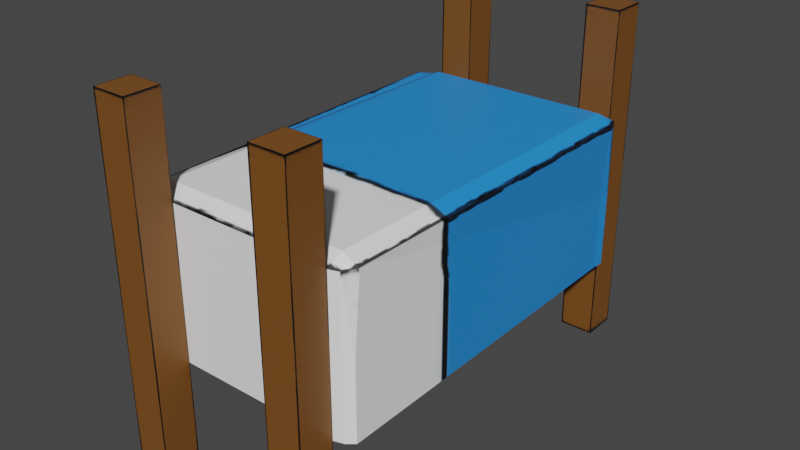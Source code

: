 # Source: Bed.blend  (saved by Blender 3.2.14; exported with 4.5.12 LTS)
import bpy
from mathutils import Matrix  # noqa: F401  (used for matrix-valued properties, if any)

bpy.ops.wm.read_factory_settings(use_empty=True)
scene = bpy.context.scene
scene.name = 'Scene'

# ---- collections
col_collection = bpy.data.collections.new('Collection'); scene.collection.children.link(col_collection)

# ---- images (referenced by path relative to the original .blend; pixels are not part of the script)
import os
ASSET_DIR = os.environ.get("B2B_ASSET_DIR", "")  # directory of the original .blend (textures are referenced by path, not embedded)
HERE = os.path.dirname(os.path.abspath(__file__))  # packed textures are extracted next to this script under _unpacked/

def load_image(name, relpath, width, height, colorspace="sRGB"):
    """Load a texture the original file referenced (path relative to the .blend, or extracted next to this script)."""
    p = next((c for c in (os.path.join(HERE, relpath), os.path.join(ASSET_DIR, relpath)) if relpath and os.path.exists(c)), "")
    if p:
        img = bpy.data.images.load(p, check_existing=True)
        img.name = name
    else:  # same state as the original file: an image datablock whose file is absent (Cycles renders it pink)
        img = bpy.data.images.new(name, width, height)
        img.source = "FILE"
        img.filepath = "//" + (relpath or name)
    img.colorspace_settings.name = colorspace
    return img
img_bedtexture = load_image('BedTexture', '_unpacked/BedTexture.72600399.png', 1024, 1024, 'sRGB')
img_posttexture = load_image('PostTexture', '_unpacked/PostTexture.267815c9.png', 1024, 1024, 'sRGB')

# ---- materials (node trees are filled in below, after node groups)
mat_material = bpy.data.materials.new('Material')
mat_material.alpha_threshold = 0.0
mat_material.use_transparent_shadow = False
mat_material.line_color = (0.0, 0.0, 0.0, 1.0)
mat_material_001 = bpy.data.materials.new('Material.001')
mat_material_001.alpha_threshold = 0.0
mat_material_001.use_transparent_shadow = False
mat_material_001.line_color = (0.0, 0.0, 0.0, 1.0)
mat_material_002 = bpy.data.materials.new('Material.002')
mat_material_002.alpha_threshold = 0.0
mat_material_002.use_transparent_shadow = False
mat_material_002.line_color = (0.0, 0.0, 0.0, 1.0)
mat_material_003 = bpy.data.materials.new('Material.003')
mat_material_003.alpha_threshold = 0.0
mat_material_003.use_transparent_shadow = False
mat_material_003.line_color = (0.0, 0.0, 0.0, 1.0)
mat_material_004 = bpy.data.materials.new('Material.004')
mat_material_004.use_transparent_shadow = False

# ---- material node trees
mat_material.use_nodes = True; mat_material.node_tree.nodes.clear()
_N = mat_material.node_tree.nodes; _L = mat_material.node_tree.links
n0 = _N.new('ShaderNodeOutputMaterial'); n0.name = 'Material Output'; n0.location = (300, 300)
n1 = _N.new('ShaderNodeBsdfPrincipled'); n1.name = 'Principled BSDF'; n1.location = (10, 300)
n1.distribution = 'GGX'
n1.subsurface_method = 'RANDOM_WALK_SKIN'
n1.inputs[2].default_value = 0.4
n1.inputs[3].default_value = 1.45
n1.inputs[27].default_value = (0.0, 0.0, 0.0, 1.0)
n1.inputs[28].default_value = 1.0
n2 = _N.new('ShaderNodeTexImage'); n2.name = 'Image Texture'; n2.location = (-280, 275)
n2.image = img_bedtexture
_L.new(n1.outputs[0], n0.inputs[0])
_L.new(n2.outputs[0], n1.inputs[0])
n0.is_active_output = True
mat_material_001.use_nodes = True; mat_material_001.node_tree.nodes.clear()
_N = mat_material_001.node_tree.nodes; _L = mat_material_001.node_tree.links
n0 = _N.new('ShaderNodeOutputMaterial'); n0.name = 'Material Output'; n0.location = (300, 300)
n1 = _N.new('ShaderNodeBsdfPrincipled'); n1.name = 'Principled BSDF'; n1.location = (10, 300)
n1.distribution = 'GGX'
n1.subsurface_method = 'RANDOM_WALK_SKIN'
n1.inputs[2].default_value = 0.4
n1.inputs[3].default_value = 1.45
n1.inputs[27].default_value = (0.0, 0.0, 0.0, 1.0)
n1.inputs[28].default_value = 1.0
_L.new(n1.outputs[0], n0.inputs[0])
n0.is_active_output = True
mat_material_002.use_nodes = True; mat_material_002.node_tree.nodes.clear()
_N = mat_material_002.node_tree.nodes; _L = mat_material_002.node_tree.links
n0 = _N.new('ShaderNodeOutputMaterial'); n0.name = 'Material Output'; n0.location = (300, 300)
n1 = _N.new('ShaderNodeBsdfPrincipled'); n1.name = 'Principled BSDF'; n1.location = (10, 300)
n1.distribution = 'GGX'
n1.subsurface_method = 'RANDOM_WALK_SKIN'
n1.inputs[2].default_value = 0.4
n1.inputs[3].default_value = 1.45
n1.inputs[27].default_value = (0.0, 0.0, 0.0, 1.0)
n1.inputs[28].default_value = 1.0
_L.new(n1.outputs[0], n0.inputs[0])
n0.is_active_output = True
mat_material_003.use_nodes = True; mat_material_003.node_tree.nodes.clear()
_N = mat_material_003.node_tree.nodes; _L = mat_material_003.node_tree.links
n0 = _N.new('ShaderNodeOutputMaterial'); n0.name = 'Material Output'; n0.location = (300, 300)
n1 = _N.new('ShaderNodeBsdfPrincipled'); n1.name = 'Principled BSDF'; n1.location = (10, 300)
n1.distribution = 'GGX'
n1.subsurface_method = 'RANDOM_WALK_SKIN'
n1.inputs[2].default_value = 0.4
n1.inputs[3].default_value = 1.45
n1.inputs[27].default_value = (0.0, 0.0, 0.0, 1.0)
n1.inputs[28].default_value = 1.0
_L.new(n1.outputs[0], n0.inputs[0])
n0.is_active_output = True
mat_material_004.use_nodes = True; mat_material_004.node_tree.nodes.clear()
_N = mat_material_004.node_tree.nodes; _L = mat_material_004.node_tree.links
n0 = _N.new('ShaderNodeBsdfPrincipled'); n0.name = 'Principled BSDF'; n0.location = (10, 300)
n0.distribution = 'GGX'
n0.subsurface_method = 'RANDOM_WALK_SKIN'
n0.inputs[3].default_value = 1.45
n0.inputs[27].default_value = (0.0, 0.0, 0.0, 1.0)
n0.inputs[28].default_value = 1.0
n1 = _N.new('ShaderNodeOutputMaterial'); n1.name = 'Material Output'; n1.location = (300, 300)
n2 = _N.new('ShaderNodeTexImage'); n2.name = 'Image Texture'; n2.location = (-280, 275)
n2.image = img_posttexture
_L.new(n0.outputs[0], n1.inputs[0])
_L.new(n2.outputs[0], n0.inputs[0])
n1.is_active_output = True

# ---- world
world_world = bpy.data.worlds.new('World'); scene.world = world_world
world_world.use_nodes = True; world_world.node_tree.nodes.clear()
_N = world_world.node_tree.nodes; _L = world_world.node_tree.links
n0 = _N.new('ShaderNodeOutputWorld'); n0.name = 'World Output'; n0.location = (300, 300)
n1 = _N.new('ShaderNodeBackground'); n1.name = 'Background'; n1.location = (10, 300)
n1.inputs[0].default_value = (0.05088, 0.05088, 0.05088, 1.0)
_L.new(n1.outputs[0], n0.inputs[0])
n0.is_active_output = True
world_world.color = (0.05088, 0.05088, 0.05088)
world_world.use_sun_shadow = False
world_world.sun_shadow_jitter_overblur = 0.0

# ---- meshes
me_cube_001 = bpy.data.meshes.new('Cube.001')
me_cube_001.from_pydata([(-14.85, -29.31, -0.1407), (-15.74, -28.73, -0.1407), (-14.85, -29.31, 0.2633), (-14.42, -29.54, -0.1407), (-14.85, -29.31, -0.5611), (-15.74, -28.73, -0.5611), (-14.42, -29.54, -0.5611), (-0.5806, -29.54, -0.5611), (-14.43, -28.74, -0.5611), (-14.43, -28.74, -0.09896), (-0.5746, -28.86, -0.5611), (-14.8, -2.118, -0.5611), (-14.8, -2.118, -0.09896), (-14.82, -0.949, -0.5611), (-15.74, -2.118, -0.5611), (-0.3394, -2.112, -0.5611), (-0.3394, -2.112, -0.09896), (-0.3292, -0.949, -0.5611), (0.3566, -2.948, -0.5611), (0.4485, -2.137, -0.5611), (0.6925, -28.87, -0.5611), (0.3566, -2.948, -0.1407), (0.4485, -2.137, -0.1407), (0.6925, -28.87, -0.1407), (0.6925, -2.942, 0.2633), (0.6925, -28.38, 0.2633), (0.4485, -2.137, 0.2633), (-0.3719, -2.96, 0.3092), (-0.3603, -0.949, 0.2237), (-0.5196, -28.38, 0.3092), (-13.85, -3.185, 0.3092), (-14.82, -3.201, 0.2766), (-14.24, -28.35, 0.3092), (-15.74, -28.35, 0.2633), (-14.25, -29.54, 0.2633), (-0.5263, -29.54, 0.2633), (0.1681, -29.31, 0.2633), (-0.5806, -29.54, -0.1407), (0.1681, -29.31, -0.1407), (0.1681, -29.31, -0.5611), (-15.74, -3.216, 0.2766), (-15.44, -1.835, 0.1977), (-15.74, -2.118, -0.1407), (-15.44, -1.483, -0.1375), (-14.82, -0.949, -0.1407), (-15.44, -1.483, -0.5579), (-0.3292, -0.949, -0.1407), (-14.59, -0.949, 0.237), (-0.5746, -28.86, -0.09896)], [], [(0, 1, 5, 4), (0, 2, 33, 1), (3, 34, 2, 0), (3, 0, 4, 6), (5, 8, 6, 4), (37, 3, 6, 7), (6, 8, 10, 7), (12, 9, 8, 11), (9, 48, 10, 8), (14, 11, 8, 5), (16, 12, 11, 15), (15, 11, 13, 17), (45, 13, 11, 14), (48, 16, 15, 10), (20, 10, 15, 18), (18, 15, 17, 19), (22, 21, 18, 19), (21, 23, 20, 18), (22, 26, 24, 21), (21, 24, 25, 23), (24, 27, 29, 25), (26, 28, 27, 24), (47, 31, 30, 27, 28), (29, 27, 30, 32), (32, 30, 31, 40, 33), (35, 29, 32, 34), (34, 32, 33, 2), (37, 35, 34, 3), (25, 29, 35, 36), (38, 36, 35, 37), (38, 37, 7, 39), (23, 25, 36, 38), (23, 38, 39, 20), (7, 10, 20, 39), (1, 33, 40, 42), (42, 40, 41, 43), (40, 31, 47, 41), (1, 42, 14, 5), (42, 43, 45, 14), (43, 41, 47, 44), (43, 44, 13, 45), (44, 47, 28, 46), (44, 46, 17, 13), (46, 28, 26, 22), (46, 22, 19, 17), (48, 9, 12, 16)])
_uv = me_cube_001.uv_layers.new(name='UVMap')
_uv.uv.foreach_set('vector', [0.375, 0.0, 0.375, 0.007051, 0.375, 0.007051, 0.375, 0.0, 0.375, 0.0, 0.625, 0.0, 0.625, 0.01038, 0.375, 0.007051, 0.375, 0.98, 0.625, 0.9774, 0.625, 1.0, 0.375, 1.0, 0.375, 0.98, 0.375, 1.0, 0.375, 1.0, 0.375, 0.98, 0.125, 0.7429, 0.1448, 0.743, 0.145, 0.75, 0.125, 0.75, 0.375, 0.7694, 0.375, 0.98, 0.375, 0.98, 0.375, 0.7694, 0.145, 0.75, 0.1448, 0.743, 0.3557, 0.7441, 0.3556, 0.75, 0.1393, 0.5102, 0.1448, 0.743, 0.1448, 0.743, 0.1393, 0.5102, 0.1448, 0.743, 0.3557, 0.7441, 0.3557, 0.7441, 0.1448, 0.743, 0.125, 0.5102, 0.1393, 0.5102, 0.1448, 0.743, 0.125, 0.7429, 0.3593, 0.5102, 0.1393, 0.5102, 0.1393, 0.5102, 0.3593, 0.5102, 0.3593, 0.5102, 0.1393, 0.5102, 0.139, 0.5, 0.3595, 0.5, 0.125, 0.5, 0.139, 0.5, 0.1393, 0.5102, 0.125, 0.5102, 0.3557, 0.7441, 0.3593, 0.5102, 0.3593, 0.5102, 0.3557, 0.7441, 0.375, 0.7441, 0.3557, 0.7441, 0.3593, 0.5102, 0.375, 0.5102, 0.375, 0.5102, 0.3593, 0.5102, 0.3595, 0.5, 0.375, 0.5, 0.375, 0.5, 0.375, 0.5102, 0.375, 0.5102, 0.375, 0.5, 0.375, 0.5102, 0.375, 0.7441, 0.375, 0.7441, 0.375, 0.5102, 0.375, 0.5, 0.625, 0.5, 0.625, 0.5174, 0.375, 0.5102, 0.375, 0.5102, 0.625, 0.5174, 0.625, 0.7399, 0.375, 0.7441, 0.625, 0.5174, 0.6412, 0.5176, 0.6434, 0.7399, 0.625, 0.7399, 0.625, 0.5, 0.641, 0.5, 0.6412, 0.5176, 0.625, 0.5174, 0.8576, 0.5, 0.861, 0.5197, 0.8462, 0.5196, 0.6412, 0.5176, 0.641, 0.5, 0.6434, 0.7399, 0.6412, 0.5176, 0.8462, 0.5196, 0.8522, 0.7396, 0.8522, 0.7396, 0.8462, 0.5196, 0.861, 0.5197, 0.875, 0.5198, 0.875, 0.7396, 0.6435, 0.75, 0.6434, 0.7399, 0.8522, 0.7396, 0.8524, 0.75, 0.8524, 0.75, 0.8522, 0.7396, 0.875, 0.7396, 0.875, 0.75, 0.375, 0.7694, 0.625, 0.7685, 0.625, 0.9774, 0.375, 0.98, 0.625, 0.7399, 0.6434, 0.7399, 0.6435, 0.75, 0.625, 0.75, 0.375, 0.75, 0.625, 0.75, 0.625, 0.7685, 0.375, 0.7694, 0.375, 0.75, 0.375, 0.7694, 0.375, 0.7694, 0.375, 0.75, 0.375, 0.7441, 0.625, 0.7399, 0.625, 0.75, 0.375, 0.75, 0.375, 0.7441, 0.375, 0.75, 0.375, 0.75, 0.375, 0.7441, 0.3556, 0.75, 0.3557, 0.7441, 0.375, 0.7441, 0.375, 0.75, 0.375, 0.007051, 0.625, 0.01038, 0.625, 0.2302, 0.375, 0.2398, 0.375, 0.2398, 0.625, 0.2302, 0.625, 0.25, 0.375, 0.25, 0.875, 0.5198, 0.861, 0.5197, 0.8576, 0.5, 0.875, 0.5, 0.375, 0.007051, 0.375, 0.2398, 0.375, 0.2398, 0.375, 0.007051, 0.375, 0.2398, 0.375, 0.25, 0.375, 0.25, 0.375, 0.2398, 0.375, 0.25, 0.625, 0.25, 0.625, 0.2674, 0.375, 0.264, 0.375, 0.25, 0.375, 0.264, 0.375, 0.264, 0.375, 0.25, 0.375, 0.264, 0.625, 0.2674, 0.625, 0.484, 0.375, 0.4845, 0.375, 0.264, 0.375, 0.4845, 0.375, 0.4845, 0.375, 0.264, 0.375, 0.4845, 0.625, 0.484, 0.625, 0.5, 0.375, 0.5, 0.375, 0.4845, 0.375, 0.5, 0.375, 0.5, 0.375, 0.4845, 0.3557, 0.7441, 0.1448, 0.743, 0.1393, 0.5102, 0.3593, 0.5102])
me_cube_001.materials.append(mat_material)
me_cube_001.materials.append(mat_material_001)
me_cube_001.materials.append(mat_material_002)
me_cube_001.materials.append(mat_material_003)
me_cube_001.use_mirror_vertex_groups = False
me_cube_001.update()
me_cube_007 = bpy.data.meshes.new('Cube.007')
me_cube_007.from_pydata([(-1.0, -1.0, -1.0), (-1.0, -1.0, 1.0), (-1.0, 1.0, -1.0), (-1.0, 1.0, 1.0), (1.0, -1.0, -1.0), (1.0, -1.0, 1.0), (1.0, 1.0, -1.0), (1.0, 1.0, 1.0), (-10.42, -25.16, -1.0), (-10.42, -25.16, 1.0), (-10.42, -23.16, -1.0), (-10.42, -23.16, 1.0), (-8.422, -25.16, -1.0), (-8.422, -25.16, 1.0), (-8.422, -23.16, -1.0), (-8.422, -23.16, 1.0), (-1.0, -25.16, -1.0), (-1.0, -25.16, 1.0), (-1.0, -23.16, -1.0), (-1.0, -23.16, 1.0), (1.0, -25.16, -1.0), (1.0, -25.16, 1.0), (1.0, -23.16, -1.0), (1.0, -23.16, 1.0), (-10.42, -1.0, -1.0), (-10.42, -1.0, 1.0), (-10.42, 1.0, -1.0), (-10.42, 1.0, 1.0), (-8.422, -1.0, -1.0), (-8.422, -1.0, 1.0), (-8.422, 1.0, -1.0), (-8.422, 1.0, 1.0)], [], [(0, 1, 3, 2), (2, 3, 7, 6), (6, 7, 5, 4), (4, 5, 1, 0), (2, 6, 4, 0), (7, 3, 1, 5), (8, 9, 11, 10), (10, 11, 15, 14), (14, 15, 13, 12), (12, 13, 9, 8), (10, 14, 12, 8), (15, 11, 9, 13), (16, 17, 19, 18), (18, 19, 23, 22), (22, 23, 21, 20), (20, 21, 17, 16), (18, 22, 20, 16), (23, 19, 17, 21), (24, 25, 27, 26), (26, 27, 31, 30), (30, 31, 29, 28), (28, 29, 25, 24), (26, 30, 28, 24), (31, 27, 25, 29)])
_uv = me_cube_007.uv_layers.new(name='UVMap')
_uv.uv.foreach_set('vector', [0.375, 0.0, 0.625, 0.0, 0.625, 0.25, 0.375, 0.25, 0.375, 0.25, 0.625, 0.25, 0.625, 0.5, 0.375, 0.5, 0.375, 0.5, 0.625, 0.5, 0.625, 0.75, 0.375, 0.75, 0.375, 0.75, 0.625, 0.75, 0.625, 1.0, 0.375, 1.0, 0.125, 0.5, 0.375, 0.5, 0.375, 0.75, 0.125, 0.75, 0.625, 0.5, 0.875, 0.5, 0.875, 0.75, 0.625, 0.75, 0.375, 0.0, 0.625, 0.0, 0.625, 0.25, 0.375, 0.25, 0.375, 0.25, 0.625, 0.25, 0.625, 0.5, 0.375, 0.5, 0.375, 0.5, 0.625, 0.5, 0.625, 0.75, 0.375, 0.75, 0.375, 0.75, 0.625, 0.75, 0.625, 1.0, 0.375, 1.0, 0.125, 0.5, 0.375, 0.5, 0.375, 0.75, 0.125, 0.75, 0.625, 0.5, 0.875, 0.5, 0.875, 0.75, 0.625, 0.75, 0.375, 0.0, 0.625, 0.0, 0.625, 0.25, 0.375, 0.25, 0.375, 0.25, 0.625, 0.25, 0.625, 0.5, 0.375, 0.5, 0.375, 0.5, 0.625, 0.5, 0.625, 0.75, 0.375, 0.75, 0.375, 0.75, 0.625, 0.75, 0.625, 1.0, 0.375, 1.0, 0.125, 0.5, 0.375, 0.5, 0.375, 0.75, 0.125, 0.75, 0.625, 0.5, 0.875, 0.5, 0.875, 0.75, 0.625, 0.75, 0.375, 0.0, 0.625, 0.0, 0.625, 0.25, 0.375, 0.25, 0.375, 0.25, 0.625, 0.25, 0.625, 0.5, 0.375, 0.5, 0.375, 0.5, 0.625, 0.5, 0.625, 0.75, 0.375, 0.75, 0.375, 0.75, 0.625, 0.75, 0.625, 1.0, 0.375, 1.0, 0.125, 0.5, 0.375, 0.5, 0.375, 0.75, 0.125, 0.75, 0.625, 0.5, 0.875, 0.5, 0.875, 0.75, 0.625, 0.75])
me_cube_007.materials.append(mat_material_004)
me_cube_007.update()

# ---- objects
ob_mattress = bpy.data.objects.new('Mattress', me_cube_001)
ob_posts = bpy.data.objects.new('Posts', me_cube_007)

# ---- transforms, parenting, visibility, modifiers, constraints
ob_mattress.location = (19.44, 37.82, 5.324)
ob_mattress.scale = (2.585, 2.585, 34.59)
ob_mattress.lock_rotations_4d = False
ob_mattress.empty_display_type = 'ARROWS'
ob_mattress.lineart.crease_threshold = 0.0
_vg = ob_mattress.vertex_groups.new(name='Group')
ob_posts.location = (14.77, 38.56, 0.613)
ob_posts.scale = (3.331, 3.331, 32.58)

# ---- collection membership
col_collection.objects.link(ob_mattress)
col_collection.objects.link(ob_posts)

# ---- scene / render settings (as saved in the file)
scene.frame_start = 1; scene.frame_end = 250; scene.frame_set(0)
scene.render.engine = 'BLENDER_EEVEE_NEXT'
scene.cycles.sampling_pattern = 'TABULATED_SOBOL'
scene.cycles.use_light_tree = False
scene.view_settings.view_transform = 'Filmic'
bpy.context.view_layer.update()

# ---- added for rendering (the .blend has no active camera and no usable light): camera, sun
cam_auto = bpy.data.cameras.new('AutoCamera')
cam_auto.lens = 50.0
cam_auto.sensor_width = 36.0
cam_auto.clip_end = 1896.52
ob_auto_camera = bpy.data.objects.new('AutoCamera', cam_auto)
scene.collection.objects.link(ob_auto_camera)
ob_auto_camera.location = (108.064, -131.351, 87.0646)
ob_auto_camera.rotation_euler = (1.09748, -7.21219e-08, 0.694738)
scene.camera = ob_auto_camera
light_auto_sun = bpy.data.lights.new('AutoSun', 'SUN')
light_auto_sun.energy = 3.0
light_auto_sun.angle = 0.0523599
ob_auto_sun = bpy.data.objects.new('AutoSun', light_auto_sun)
scene.collection.objects.link(ob_auto_sun)
ob_auto_sun.rotation_euler = (0.872665, 0.174533, 0.523599)
bpy.context.view_layer.update()
